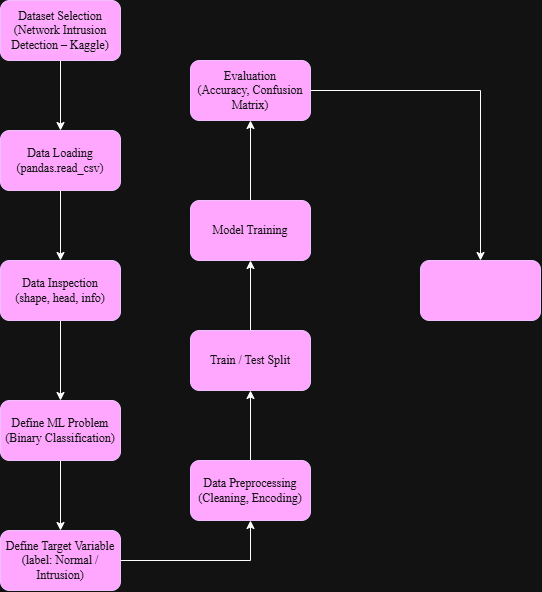

The diagram above was exported from draw.io. Its source (the exported page's mxGraphModel, read from the mxfile embedded in the PNG):
<mxGraphModel dx="1830" dy="851" grid="1" gridSize="10" guides="1" tooltips="1" connect="1" arrows="1" fold="1" page="1" pageScale="1" pageWidth="850" pageHeight="1100" math="0" shadow="0">
  <root>
    <mxCell id="0" />
    <mxCell id="1" parent="0" />
    <mxCell id="W6CPugt8PEFV9pV5Ul7I-3" edge="1" parent="1" source="W6CPugt8PEFV9pV5Ul7I-1" style="edgeStyle=orthogonalEdgeStyle;rounded=0;orthogonalLoop=1;jettySize=auto;html=1;" target="W6CPugt8PEFV9pV5Ul7I-2" value="">
      <mxGeometry relative="1" as="geometry" />
    </mxCell>
    <mxCell id="W6CPugt8PEFV9pV5Ul7I-1" parent="1" style="rounded=1;whiteSpace=wrap;html=1;fillColor=#6a00ff;fontColor=#ffffff;strokeColor=#3700CC;fontFamily=Times New Roman;textShadow=1;" value="Dataset Selection&lt;div&gt;(Network Intrusion Detection – Kaggle)&lt;/div&gt;" vertex="1">
      <mxGeometry height="60" width="120" x="80" y="20" as="geometry" />
    </mxCell>
    <mxCell id="W6CPugt8PEFV9pV5Ul7I-5" edge="1" parent="1" source="W6CPugt8PEFV9pV5Ul7I-2" style="edgeStyle=orthogonalEdgeStyle;rounded=0;orthogonalLoop=1;jettySize=auto;html=1;" target="W6CPugt8PEFV9pV5Ul7I-4" value="">
      <mxGeometry relative="1" as="geometry" />
    </mxCell>
    <mxCell id="W6CPugt8PEFV9pV5Ul7I-2" parent="1" style="whiteSpace=wrap;html=1;fontFamily=Times New Roman;fillColor=#6a00ff;strokeColor=#3700CC;fontColor=#ffffff;rounded=1;" value="Data Loading (pandas.read_csv)" vertex="1">
      <mxGeometry height="60" width="120" x="80" y="150" as="geometry" />
    </mxCell>
    <mxCell id="W6CPugt8PEFV9pV5Ul7I-7" edge="1" parent="1" source="W6CPugt8PEFV9pV5Ul7I-4" style="edgeStyle=orthogonalEdgeStyle;rounded=0;orthogonalLoop=1;jettySize=auto;html=1;" target="W6CPugt8PEFV9pV5Ul7I-6" value="">
      <mxGeometry relative="1" as="geometry" />
    </mxCell>
    <mxCell id="W6CPugt8PEFV9pV5Ul7I-4" parent="1" style="whiteSpace=wrap;html=1;fontFamily=Times New Roman;fillColor=#6a00ff;strokeColor=#3700CC;fontColor=#ffffff;rounded=1;" value="Data Inspection&lt;div&gt;(shape, head, info)&lt;/div&gt;" vertex="1">
      <mxGeometry height="60" width="120" x="80" y="280" as="geometry" />
    </mxCell>
    <mxCell id="W6CPugt8PEFV9pV5Ul7I-9" edge="1" parent="1" source="W6CPugt8PEFV9pV5Ul7I-6" style="edgeStyle=orthogonalEdgeStyle;rounded=0;orthogonalLoop=1;jettySize=auto;html=1;" target="W6CPugt8PEFV9pV5Ul7I-8" value="">
      <mxGeometry relative="1" as="geometry" />
    </mxCell>
    <mxCell id="W6CPugt8PEFV9pV5Ul7I-6" parent="1" style="whiteSpace=wrap;html=1;fontFamily=Times New Roman;fillColor=#6a00ff;strokeColor=#3700CC;fontColor=#ffffff;rounded=1;" value="Define ML Problem&lt;div&gt;(Binary Classification)&lt;/div&gt;" vertex="1">
      <mxGeometry height="60" width="120" x="80" y="420" as="geometry" />
    </mxCell>
    <mxCell id="W6CPugt8PEFV9pV5Ul7I-11" edge="1" parent="1" source="W6CPugt8PEFV9pV5Ul7I-8" style="edgeStyle=orthogonalEdgeStyle;rounded=0;orthogonalLoop=1;jettySize=auto;html=1;" target="W6CPugt8PEFV9pV5Ul7I-10" value="">
      <mxGeometry relative="1" as="geometry" />
    </mxCell>
    <mxCell id="W6CPugt8PEFV9pV5Ul7I-8" parent="1" style="whiteSpace=wrap;html=1;fontFamily=Times New Roman;fillColor=#6a00ff;strokeColor=#3700CC;fontColor=#ffffff;rounded=1;" value="Define Target Variable&lt;div&gt;(label: Normal / Intrusion)&lt;/div&gt;" vertex="1">
      <mxGeometry height="60" width="120" x="80" y="550" as="geometry" />
    </mxCell>
    <mxCell id="W6CPugt8PEFV9pV5Ul7I-13" edge="1" parent="1" source="W6CPugt8PEFV9pV5Ul7I-10" style="edgeStyle=orthogonalEdgeStyle;rounded=0;orthogonalLoop=1;jettySize=auto;html=1;" target="W6CPugt8PEFV9pV5Ul7I-12" value="">
      <mxGeometry relative="1" as="geometry" />
    </mxCell>
    <mxCell id="W6CPugt8PEFV9pV5Ul7I-10" parent="1" style="whiteSpace=wrap;html=1;fontFamily=Times New Roman;fillColor=#6a00ff;strokeColor=#3700CC;fontColor=#ffffff;rounded=1;" value="Data Preprocessing&lt;div&gt;(Cleaning, Encoding)&lt;/div&gt;" vertex="1">
      <mxGeometry height="60" width="120" x="270" y="480" as="geometry" />
    </mxCell>
    <mxCell id="W6CPugt8PEFV9pV5Ul7I-15" edge="1" parent="1" source="W6CPugt8PEFV9pV5Ul7I-12" style="edgeStyle=orthogonalEdgeStyle;rounded=0;orthogonalLoop=1;jettySize=auto;html=1;" target="W6CPugt8PEFV9pV5Ul7I-14" value="">
      <mxGeometry relative="1" as="geometry" />
    </mxCell>
    <mxCell id="W6CPugt8PEFV9pV5Ul7I-12" parent="1" style="whiteSpace=wrap;html=1;fontFamily=Times New Roman;fillColor=#6a00ff;strokeColor=#3700CC;fontColor=#ffffff;rounded=1;" value="Train / Test Split" vertex="1">
      <mxGeometry height="60" width="120" x="270" y="350" as="geometry" />
    </mxCell>
    <mxCell id="W6CPugt8PEFV9pV5Ul7I-19" edge="1" parent="1" source="W6CPugt8PEFV9pV5Ul7I-14" style="edgeStyle=orthogonalEdgeStyle;rounded=0;orthogonalLoop=1;jettySize=auto;html=1;" target="W6CPugt8PEFV9pV5Ul7I-18" value="">
      <mxGeometry relative="1" as="geometry" />
    </mxCell>
    <mxCell id="W6CPugt8PEFV9pV5Ul7I-14" parent="1" style="whiteSpace=wrap;html=1;fontFamily=Times New Roman;fillColor=#6a00ff;strokeColor=#3700CC;fontColor=#ffffff;rounded=1;" value="Model Training" vertex="1">
      <mxGeometry height="60" width="120" x="270" y="220" as="geometry" />
    </mxCell>
    <mxCell id="W6CPugt8PEFV9pV5Ul7I-21" edge="1" parent="1" source="W6CPugt8PEFV9pV5Ul7I-18" style="edgeStyle=orthogonalEdgeStyle;rounded=0;orthogonalLoop=1;jettySize=auto;html=1;" target="W6CPugt8PEFV9pV5Ul7I-20" value="">
      <mxGeometry relative="1" as="geometry" />
    </mxCell>
    <mxCell id="W6CPugt8PEFV9pV5Ul7I-18" parent="1" style="whiteSpace=wrap;html=1;fontFamily=Times New Roman;fillColor=#6a00ff;strokeColor=#3700CC;fontColor=#ffffff;rounded=1;" value="Evaluation&lt;div&gt;(Accuracy, Confusion Matrix)&lt;/div&gt;" vertex="1">
      <mxGeometry height="60" width="120" x="270" y="80" as="geometry" />
    </mxCell>
    <mxCell id="W6CPugt8PEFV9pV5Ul7I-20" parent="1" style="whiteSpace=wrap;html=1;fontFamily=Times New Roman;fillColor=#6a00ff;strokeColor=#3700CC;fontColor=#ffffff;rounded=1;" value="" vertex="1">
      <mxGeometry height="60" width="120" x="500" y="280" as="geometry" />
    </mxCell>
  </root>
</mxGraphModel>